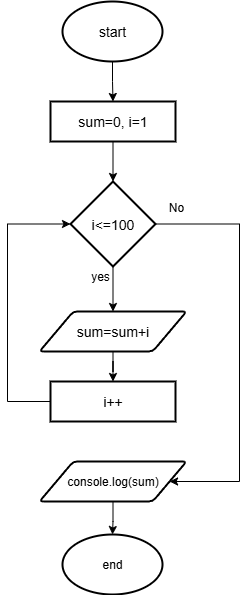

The diagram above was exported from draw.io. Its source (the exported page's mxGraphModel, read from the mxfile embedded in the PNG):
<mxGraphModel dx="1186" dy="755" grid="0" gridSize="10" guides="1" tooltips="1" connect="1" arrows="1" fold="1" page="1" pageScale="1" pageWidth="850" pageHeight="1100" math="0" shadow="0">
  <root>
    <mxCell id="0" />
    <mxCell id="1" parent="0" />
    <mxCell id="HO1-O4AVoWK__l0EAoM6-7" value="" style="edgeStyle=orthogonalEdgeStyle;rounded=0;orthogonalLoop=1;jettySize=auto;html=1;fontSize=14;" parent="1" source="HO1-O4AVoWK__l0EAoM6-5" target="HO1-O4AVoWK__l0EAoM6-6" edge="1">
      <mxGeometry relative="1" as="geometry" />
    </mxCell>
    <mxCell id="HO1-O4AVoWK__l0EAoM6-5" value="start" style="strokeWidth=2;html=1;shape=mxgraph.flowchart.start_1;whiteSpace=wrap;fontSize=14;" parent="1" vertex="1">
      <mxGeometry x="375" y="30" width="100" height="60" as="geometry" />
    </mxCell>
    <mxCell id="HO1-O4AVoWK__l0EAoM6-10" value="" style="edgeStyle=orthogonalEdgeStyle;rounded=0;orthogonalLoop=1;jettySize=auto;html=1;fontSize=14;" parent="1" source="HO1-O4AVoWK__l0EAoM6-6" target="HO1-O4AVoWK__l0EAoM6-9" edge="1">
      <mxGeometry relative="1" as="geometry" />
    </mxCell>
    <mxCell id="HO1-O4AVoWK__l0EAoM6-6" value="sum=0, i=1" style="rounded=0;whiteSpace=wrap;html=1;labelBorderColor=none;strokeWidth=2;fontSize=14;" parent="1" vertex="1">
      <mxGeometry x="363" y="130" width="125" height="40" as="geometry" />
    </mxCell>
    <mxCell id="HO1-O4AVoWK__l0EAoM6-19" value="" style="edgeStyle=orthogonalEdgeStyle;rounded=0;orthogonalLoop=1;jettySize=auto;html=1;" parent="1" source="HO1-O4AVoWK__l0EAoM6-9" target="HO1-O4AVoWK__l0EAoM6-18" edge="1">
      <mxGeometry relative="1" as="geometry" />
    </mxCell>
    <mxCell id="HO1-O4AVoWK__l0EAoM6-25" style="edgeStyle=orthogonalEdgeStyle;rounded=0;orthogonalLoop=1;jettySize=auto;html=1;entryX=1;entryY=0.5;entryDx=0;entryDy=0;" parent="1" source="HO1-O4AVoWK__l0EAoM6-9" target="VSERmxTehUm8ilkulbfc-1" edge="1">
      <mxGeometry relative="1" as="geometry">
        <mxPoint x="490" y="521" as="targetPoint" />
        <Array as="points">
          <mxPoint x="552" y="253" />
          <mxPoint x="552" y="510" />
        </Array>
      </mxGeometry>
    </mxCell>
    <mxCell id="HO1-O4AVoWK__l0EAoM6-9" value="i&amp;lt;=100" style="strokeWidth=2;html=1;shape=mxgraph.flowchart.decision;whiteSpace=wrap;fontSize=14;" parent="1" vertex="1">
      <mxGeometry x="383" y="210" width="85" height="85" as="geometry" />
    </mxCell>
    <mxCell id="HO1-O4AVoWK__l0EAoM6-12" value="i++" style="rounded=0;whiteSpace=wrap;html=1;labelBorderColor=none;strokeWidth=2;fontSize=14;" parent="1" vertex="1">
      <mxGeometry x="363" y="410" width="125" height="40" as="geometry" />
    </mxCell>
    <mxCell id="HO1-O4AVoWK__l0EAoM6-14" style="edgeStyle=orthogonalEdgeStyle;rounded=0;orthogonalLoop=1;jettySize=auto;html=1;entryX=0;entryY=0.5;entryDx=0;entryDy=0;entryPerimeter=0;spacingTop=0;exitX=0;exitY=0.5;exitDx=0;exitDy=0;" parent="1" source="HO1-O4AVoWK__l0EAoM6-12" target="HO1-O4AVoWK__l0EAoM6-9" edge="1">
      <mxGeometry relative="1" as="geometry">
        <Array as="points">
          <mxPoint x="320" y="430" />
          <mxPoint x="320" y="253" />
        </Array>
      </mxGeometry>
    </mxCell>
    <mxCell id="HO1-O4AVoWK__l0EAoM6-16" value="yes" style="text;html=1;align=center;verticalAlign=middle;whiteSpace=wrap;rounded=0;" parent="1" vertex="1">
      <mxGeometry x="383" y="290" width="60" height="30" as="geometry" />
    </mxCell>
    <mxCell id="HO1-O4AVoWK__l0EAoM6-20" value="" style="edgeStyle=orthogonalEdgeStyle;rounded=0;orthogonalLoop=1;jettySize=auto;html=1;" parent="1" source="HO1-O4AVoWK__l0EAoM6-18" target="HO1-O4AVoWK__l0EAoM6-12" edge="1">
      <mxGeometry relative="1" as="geometry" />
    </mxCell>
    <mxCell id="HO1-O4AVoWK__l0EAoM6-18" value="sum=sum+i" style="shape=parallelogram;html=1;strokeWidth=2;perimeter=parallelogramPerimeter;whiteSpace=wrap;rounded=1;arcSize=8;size=0.23;fontSize=14;" parent="1" vertex="1">
      <mxGeometry x="352" y="340" width="147" height="40" as="geometry" />
    </mxCell>
    <mxCell id="HO1-O4AVoWK__l0EAoM6-21" value="end" style="strokeWidth=2;html=1;shape=mxgraph.flowchart.start_1;whiteSpace=wrap;" parent="1" vertex="1">
      <mxGeometry x="375" y="563" width="100" height="60" as="geometry" />
    </mxCell>
    <mxCell id="HO1-O4AVoWK__l0EAoM6-23" value="No" style="text;html=1;align=center;verticalAlign=middle;whiteSpace=wrap;rounded=0;" parent="1" vertex="1">
      <mxGeometry x="468" y="223" width="42" height="25" as="geometry" />
    </mxCell>
    <mxCell id="VSERmxTehUm8ilkulbfc-2" value="" style="edgeStyle=orthogonalEdgeStyle;rounded=0;orthogonalLoop=1;jettySize=auto;html=1;" edge="1" parent="1" source="VSERmxTehUm8ilkulbfc-1" target="HO1-O4AVoWK__l0EAoM6-21">
      <mxGeometry relative="1" as="geometry" />
    </mxCell>
    <mxCell id="VSERmxTehUm8ilkulbfc-1" value="console.log(sum)" style="shape=parallelogram;html=1;strokeWidth=2;perimeter=parallelogramPerimeter;whiteSpace=wrap;rounded=1;arcSize=8;size=0.23;fontSize=12;" vertex="1" parent="1">
      <mxGeometry x="352" y="490" width="147" height="40" as="geometry" />
    </mxCell>
  </root>
</mxGraphModel>